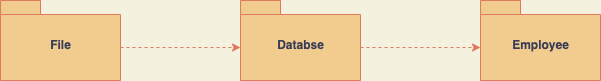

The diagram above was exported from draw.io. Its source (the exported page's mxGraphModel, read from the mxfile embedded in the PNG):
<mxGraphModel dx="1106" dy="779" grid="1" gridSize="10" guides="1" tooltips="1" connect="1" arrows="1" fold="1" page="1" pageScale="1" pageWidth="827" pageHeight="1169" background="#F4F1DE" math="0" shadow="0">
  <root>
    <mxCell id="0" />
    <mxCell id="1" parent="0" />
    <mxCell id="VAowi37LQF2DxzCQE193-5" style="edgeStyle=orthogonalEdgeStyle;rounded=0;orthogonalLoop=1;jettySize=auto;html=1;exitX=0;exitY=0;exitDx=120;exitDy=47;exitPerimeter=0;entryX=0;entryY=0;entryDx=0;entryDy=47;entryPerimeter=0;dashed=1;labelBackgroundColor=#F4F1DE;strokeColor=#E07A5F;fontColor=#393C56;" edge="1" parent="1" source="VAowi37LQF2DxzCQE193-1" target="VAowi37LQF2DxzCQE193-2">
      <mxGeometry relative="1" as="geometry" />
    </mxCell>
    <mxCell id="VAowi37LQF2DxzCQE193-1" value="File" style="shape=folder;fontStyle=1;spacingTop=10;tabWidth=40;tabHeight=14;tabPosition=left;html=1;fillColor=#F2CC8F;strokeColor=#E07A5F;fontColor=#393C56;" vertex="1" parent="1">
      <mxGeometry x="80" y="320" width="120" height="80" as="geometry" />
    </mxCell>
    <mxCell id="VAowi37LQF2DxzCQE193-6" style="edgeStyle=orthogonalEdgeStyle;rounded=0;orthogonalLoop=1;jettySize=auto;html=1;exitX=0;exitY=0;exitDx=120;exitDy=47;exitPerimeter=0;entryX=0;entryY=0;entryDx=0;entryDy=47;entryPerimeter=0;dashed=1;labelBackgroundColor=#F4F1DE;strokeColor=#E07A5F;fontColor=#393C56;" edge="1" parent="1" source="VAowi37LQF2DxzCQE193-2" target="VAowi37LQF2DxzCQE193-3">
      <mxGeometry relative="1" as="geometry" />
    </mxCell>
    <mxCell id="VAowi37LQF2DxzCQE193-2" value="Databse" style="shape=folder;fontStyle=1;spacingTop=10;tabWidth=40;tabHeight=14;tabPosition=left;html=1;fillColor=#F2CC8F;strokeColor=#E07A5F;fontColor=#393C56;" vertex="1" parent="1">
      <mxGeometry x="320" y="320" width="120" height="80" as="geometry" />
    </mxCell>
    <mxCell id="VAowi37LQF2DxzCQE193-3" value="Employee" style="shape=folder;fontStyle=1;spacingTop=10;tabWidth=40;tabHeight=14;tabPosition=left;html=1;fillColor=#F2CC8F;strokeColor=#E07A5F;fontColor=#393C56;" vertex="1" parent="1">
      <mxGeometry x="560" y="320" width="120" height="80" as="geometry" />
    </mxCell>
  </root>
</mxGraphModel>